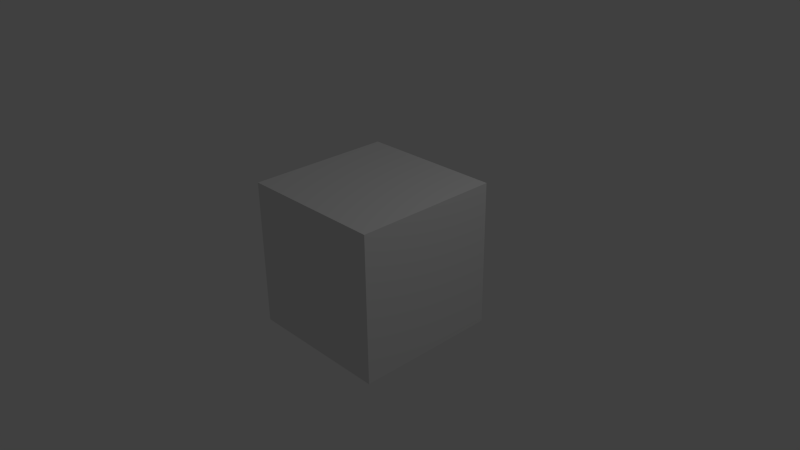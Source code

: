 # Source: testBake.blend  (saved by Blender 2.76.0; exported with 4.5.12 LTS)
import bpy
from mathutils import Matrix  # noqa: F401  (used for matrix-valued properties, if any)

bpy.ops.wm.read_factory_settings(use_empty=True)
scene = bpy.context.scene
scene.name = 'Scene'

# ---- collections
col_collection_1 = bpy.data.collections.new('Collection 1'); scene.collection.children.link(col_collection_1)

# ---- materials (node trees are filled in below, after node groups)
mat_material = bpy.data.materials.new('Material')
mat_material.alpha_threshold = 0.0
mat_material.use_transparent_shadow = False
mat_material.roughness = 0.5
mat_material.line_color = (0.0, 0.0, 0.0, 1.0)

# ---- material node trees

# ---- world
world_world = bpy.data.worlds.new('World'); scene.world = world_world
world_world.color = (0.05088, 0.05088, 0.05088)
world_world.use_sun_shadow = False
world_world.sun_shadow_jitter_overblur = 0.0
world_world.cycles.sampling_method = 'MANUAL'
world_world.cycles.sample_map_resolution = 256

# ---- cameras
cam_camera = bpy.data.cameras.new('Camera')
cam_camera.clip_end = 100.0
cam_camera.lens = 35.0
cam_camera.sensor_width = 32.0
cam_camera.sensor_height = 18.0
cam_camera.ortho_scale = 7.314
cam_camera.dof.focus_distance = 0.0
cam_camera.dof.aperture_fstop = 128.0

# ---- lights
light_lamp = bpy.data.lights.new('Lamp', 'POINT')
light_lamp.transmission_factor = 0.0
light_lamp.cutoff_distance = 30.0
light_lamp.energy = 100.0
light_lamp.shadow_buffer_clip_start = 1.001
light_lamp.shadow_soft_size = 0.1
light_lamp.shadow_maximum_resolution = 0.006
light_lamp.use_absolute_resolution = True
light_lamp.cycles.use_multiple_importance_sampling = False

# ---- meshes
me_cube = bpy.data.meshes.new('Cube')
me_cube.from_pydata([(1.0, 1.0, -1.0), (1.0, -1.0, -1.0), (-1.0, -1.0, -1.0), (-1.0, 1.0, -1.0), (1.0, 1.0, 1.0), (1.0, -1.0, 1.0), (-1.0, -1.0, 1.0), (-1.0, 1.0, 1.0)], [], [(0, 1, 2, 3), (4, 7, 6, 5), (0, 4, 5, 1), (1, 5, 6, 2), (2, 6, 7, 3), (4, 0, 3, 7)])
me_cube.materials.append(mat_material)
me_cube.use_remesh_preserve_volume = False
me_cube.use_remesh_preserve_attributes = False
me_cube.use_mirror_vertex_groups = False
me_cube.update()

# ---- objects
ob_cube = bpy.data.objects.new('Cube', me_cube)
ob_lamp = bpy.data.objects.new('Lamp', light_lamp)
ob_camera = bpy.data.objects.new('Camera', cam_camera)

# ---- transforms, parenting, visibility, modifiers, constraints
ob_cube.location = (0.0, 0.0, 0.0)
ob_cube.lock_rotations_4d = False
ob_cube.empty_display_type = 'ARROWS'
ob_cube.lineart.crease_threshold = 0.0
ob_lamp.location = (4.076, 1.005, 5.904)
ob_lamp.rotation_euler = (0.6503, 0.05522, 1.866)
ob_lamp.lock_rotations_4d = False
ob_lamp.empty_display_type = 'ARROWS'
ob_lamp.color = (0.0, 0.0, 0.0, 0.0)
ob_lamp.lineart.crease_threshold = 0.0
ob_camera.location = (7.481, -6.508, 5.344)
ob_camera.rotation_euler = (1.109, 0.01082, 0.8149)
ob_camera.lock_rotations_4d = False
ob_camera.empty_display_type = 'ARROWS'
ob_camera.color = (0.0, 0.0, 0.0, 0.0)
ob_camera.display_type = 'WIRE'
ob_camera.lineart.crease_threshold = 0.0

# ---- collection membership
col_collection_1.objects.link(ob_cube)
col_collection_1.objects.link(ob_lamp)
col_collection_1.objects.link(ob_camera)

# ---- scene / render settings (as saved in the file)
scene.camera = ob_camera
scene.frame_start = 1; scene.frame_end = 250; scene.frame_set(1)
scene.render.engine = 'BLENDER_EEVEE_NEXT'
scene.render.resolution_percentage = 50
scene.render.dither_intensity = 0.0
scene.cycles.use_denoising = False
scene.cycles.samples = 10
scene.cycles.sampling_pattern = 'TABULATED_SOBOL'
scene.cycles.light_sampling_threshold = 0.0
scene.cycles.use_adaptive_sampling = False
scene.cycles.use_light_tree = False
scene.cycles.blur_glossy = 0.0
scene.cycles.pixel_filter_type = 'GAUSSIAN'
scene.cycles.sample_clamp_indirect = 0.0
scene.view_settings.view_transform = 'Standard'
bpy.context.view_layer.update()
